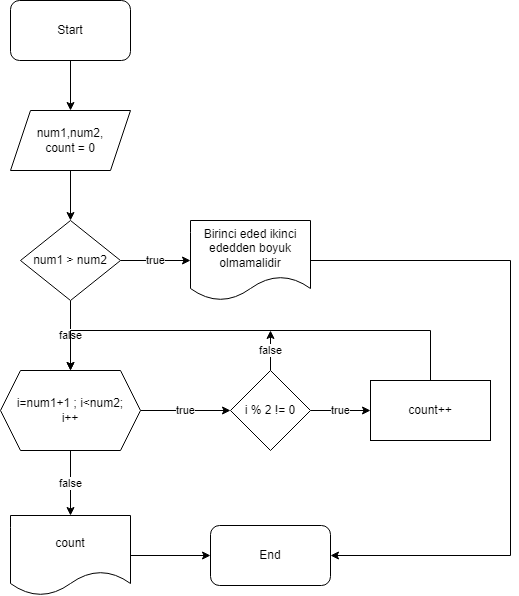

The diagram above was exported from draw.io. Its source (the exported page's mxGraphModel, read from the mxfile embedded in the PNG):
<mxGraphModel dx="880" dy="468" grid="1" gridSize="10" guides="1" tooltips="1" connect="1" arrows="1" fold="1" page="1" pageScale="1" pageWidth="827" pageHeight="1169" math="0" shadow="0">
  <root>
    <mxCell id="0" />
    <mxCell id="1" parent="0" />
    <mxCell id="ON7AEwwV52EFsRiNTpNd-3" value="" style="edgeStyle=orthogonalEdgeStyle;rounded=0;orthogonalLoop=1;jettySize=auto;html=1;" parent="1" source="ON7AEwwV52EFsRiNTpNd-1" target="ON7AEwwV52EFsRiNTpNd-2" edge="1">
      <mxGeometry relative="1" as="geometry" />
    </mxCell>
    <mxCell id="ON7AEwwV52EFsRiNTpNd-1" value="Start" style="rounded=1;whiteSpace=wrap;html=1;" parent="1" vertex="1">
      <mxGeometry x="60" y="30" width="120" height="60" as="geometry" />
    </mxCell>
    <mxCell id="ON7AEwwV52EFsRiNTpNd-7" value="" style="edgeStyle=orthogonalEdgeStyle;rounded=0;orthogonalLoop=1;jettySize=auto;html=1;" parent="1" source="ON7AEwwV52EFsRiNTpNd-2" target="ON7AEwwV52EFsRiNTpNd-6" edge="1">
      <mxGeometry relative="1" as="geometry" />
    </mxCell>
    <mxCell id="ON7AEwwV52EFsRiNTpNd-2" value="num1,num2,&lt;div&gt;count = 0&lt;/div&gt;" style="shape=parallelogram;perimeter=parallelogramPerimeter;whiteSpace=wrap;html=1;fixedSize=1;" parent="1" vertex="1">
      <mxGeometry x="60" y="140" width="120" height="60" as="geometry" />
    </mxCell>
    <mxCell id="ON7AEwwV52EFsRiNTpNd-12" value="true" style="edgeStyle=orthogonalEdgeStyle;rounded=0;orthogonalLoop=1;jettySize=auto;html=1;" parent="1" source="ON7AEwwV52EFsRiNTpNd-4" edge="1">
      <mxGeometry relative="1" as="geometry">
        <mxPoint x="280" y="440" as="targetPoint" />
      </mxGeometry>
    </mxCell>
    <mxCell id="ON7AEwwV52EFsRiNTpNd-20" value="false" style="edgeStyle=orthogonalEdgeStyle;rounded=0;orthogonalLoop=1;jettySize=auto;html=1;" parent="1" source="ON7AEwwV52EFsRiNTpNd-4" target="ON7AEwwV52EFsRiNTpNd-19" edge="1">
      <mxGeometry relative="1" as="geometry" />
    </mxCell>
    <mxCell id="ON7AEwwV52EFsRiNTpNd-4" value="i=num1+1 ; i&amp;lt;num2;&lt;div&gt;i++&lt;/div&gt;" style="shape=hexagon;perimeter=hexagonPerimeter2;whiteSpace=wrap;html=1;fixedSize=1;" parent="1" vertex="1">
      <mxGeometry x="50" y="400" width="140" height="80" as="geometry" />
    </mxCell>
    <mxCell id="ON7AEwwV52EFsRiNTpNd-9" value="true" style="edgeStyle=orthogonalEdgeStyle;rounded=0;orthogonalLoop=1;jettySize=auto;html=1;" parent="1" source="ON7AEwwV52EFsRiNTpNd-6" target="ON7AEwwV52EFsRiNTpNd-8" edge="1">
      <mxGeometry relative="1" as="geometry" />
    </mxCell>
    <mxCell id="ON7AEwwV52EFsRiNTpNd-10" value="false" style="edgeStyle=orthogonalEdgeStyle;rounded=0;orthogonalLoop=1;jettySize=auto;html=1;" parent="1" source="ON7AEwwV52EFsRiNTpNd-6" target="ON7AEwwV52EFsRiNTpNd-4" edge="1">
      <mxGeometry relative="1" as="geometry" />
    </mxCell>
    <mxCell id="ON7AEwwV52EFsRiNTpNd-6" value="num1 &amp;gt; num2" style="rhombus;whiteSpace=wrap;html=1;" parent="1" vertex="1">
      <mxGeometry x="70" y="250" width="100" height="80" as="geometry" />
    </mxCell>
    <mxCell id="ON7AEwwV52EFsRiNTpNd-23" style="edgeStyle=orthogonalEdgeStyle;rounded=0;orthogonalLoop=1;jettySize=auto;html=1;entryX=1;entryY=0.5;entryDx=0;entryDy=0;" parent="1" source="ON7AEwwV52EFsRiNTpNd-8" target="ON7AEwwV52EFsRiNTpNd-21" edge="1">
      <mxGeometry relative="1" as="geometry">
        <Array as="points">
          <mxPoint x="560" y="290" />
          <mxPoint x="560" y="585" />
        </Array>
      </mxGeometry>
    </mxCell>
    <mxCell id="ON7AEwwV52EFsRiNTpNd-8" value="Birinci eded&amp;nbsp;ikinci ededden boyuk olmamalidir" style="shape=document;whiteSpace=wrap;html=1;boundedLbl=1;" parent="1" vertex="1">
      <mxGeometry x="240" y="250" width="120" height="80" as="geometry" />
    </mxCell>
    <mxCell id="ON7AEwwV52EFsRiNTpNd-15" value="true" style="edgeStyle=orthogonalEdgeStyle;rounded=0;orthogonalLoop=1;jettySize=auto;html=1;" parent="1" source="ON7AEwwV52EFsRiNTpNd-13" target="ON7AEwwV52EFsRiNTpNd-14" edge="1">
      <mxGeometry relative="1" as="geometry" />
    </mxCell>
    <mxCell id="ON7AEwwV52EFsRiNTpNd-18" value="false" style="edgeStyle=orthogonalEdgeStyle;rounded=0;orthogonalLoop=1;jettySize=auto;html=1;" parent="1" source="ON7AEwwV52EFsRiNTpNd-13" edge="1">
      <mxGeometry relative="1" as="geometry">
        <mxPoint x="320" y="360" as="targetPoint" />
      </mxGeometry>
    </mxCell>
    <mxCell id="ON7AEwwV52EFsRiNTpNd-13" value="i % 2 != 0" style="rhombus;whiteSpace=wrap;html=1;" parent="1" vertex="1">
      <mxGeometry x="280" y="400" width="80" height="80" as="geometry" />
    </mxCell>
    <mxCell id="ON7AEwwV52EFsRiNTpNd-16" style="edgeStyle=orthogonalEdgeStyle;rounded=0;orthogonalLoop=1;jettySize=auto;html=1;entryX=0.5;entryY=0;entryDx=0;entryDy=0;" parent="1" source="ON7AEwwV52EFsRiNTpNd-14" target="ON7AEwwV52EFsRiNTpNd-4" edge="1">
      <mxGeometry relative="1" as="geometry">
        <Array as="points">
          <mxPoint x="480" y="360" />
          <mxPoint x="120" y="360" />
        </Array>
      </mxGeometry>
    </mxCell>
    <mxCell id="ON7AEwwV52EFsRiNTpNd-14" value="count++" style="whiteSpace=wrap;html=1;" parent="1" vertex="1">
      <mxGeometry x="420" y="410" width="120" height="60" as="geometry" />
    </mxCell>
    <mxCell id="ON7AEwwV52EFsRiNTpNd-22" value="" style="edgeStyle=orthogonalEdgeStyle;rounded=0;orthogonalLoop=1;jettySize=auto;html=1;" parent="1" source="ON7AEwwV52EFsRiNTpNd-19" target="ON7AEwwV52EFsRiNTpNd-21" edge="1">
      <mxGeometry relative="1" as="geometry" />
    </mxCell>
    <mxCell id="ON7AEwwV52EFsRiNTpNd-19" value="count" style="shape=document;whiteSpace=wrap;html=1;boundedLbl=1;" parent="1" vertex="1">
      <mxGeometry x="60" y="545" width="120" height="80" as="geometry" />
    </mxCell>
    <mxCell id="ON7AEwwV52EFsRiNTpNd-21" value="End" style="rounded=1;whiteSpace=wrap;html=1;" parent="1" vertex="1">
      <mxGeometry x="260" y="555" width="120" height="60" as="geometry" />
    </mxCell>
  </root>
</mxGraphModel>